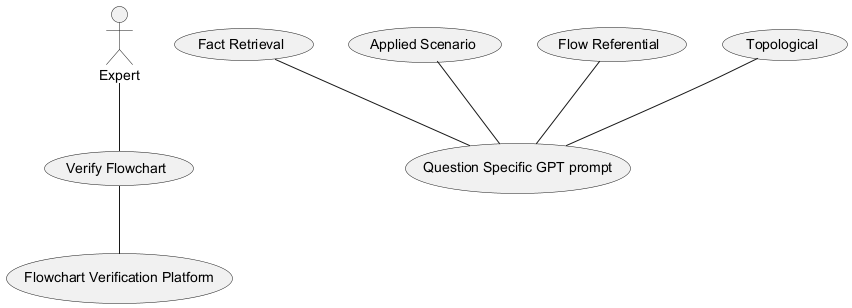

The diagram above was rendered by PlantUML. Its source (embedded in the PNG):
@startuml
actor Expert
usecase "Fact Retrieval" as FR
usecase "Applied Scenario" as AS
usecase "Flow Referential" as FREF
usecase "Topological" as TOP
usecase "Verify Flowchart" as VF

Expert -- VF
VF -- (Flowchart Verification Platform)
FR -- (Question Specific GPT prompt)
AS -- (Question Specific GPT prompt)
FREF -- (Question Specific GPT prompt)
TOP -- (Question Specific GPT prompt)
@enduml